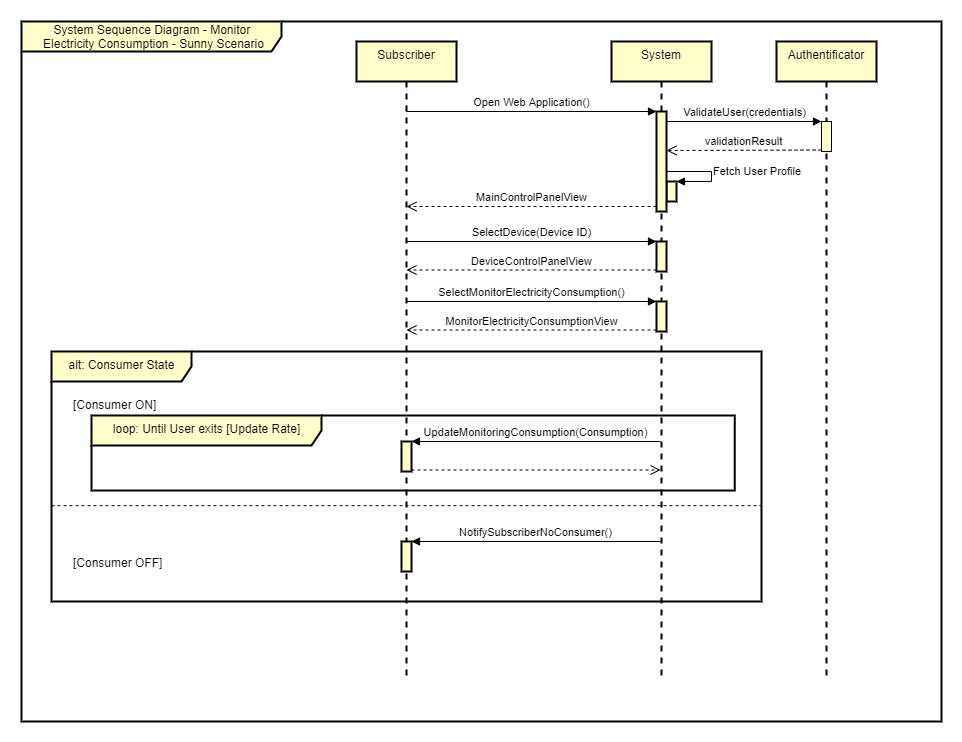

The diagram above was exported from draw.io. Its source (the exported page's mxGraphModel, read from the mxfile embedded in the PNG):
<mxGraphModel dx="1422" dy="832" grid="1" gridSize="10" guides="1" tooltips="1" connect="1" arrows="1" fold="1" page="1" pageScale="1" pageWidth="1169" pageHeight="827" math="0" shadow="0">
  <root>
    <mxCell id="0" />
    <mxCell id="1" parent="0" />
    <mxCell id="2" value="System Sequence Diagram - Monitor &lt;br&gt;Electricity Consumption - Sunny Scenario" style="shape=umlFrame;whiteSpace=wrap;html=1;width=260;height=30;boundedLbl=1;verticalAlign=middle;align=center;spacingLeft=5;strokeColor=#000000;strokeWidth=2;fillColor=#FFFFCC;gradientColor=none;" vertex="1" parent="1">
      <mxGeometry x="80" y="60" width="920" height="700" as="geometry" />
    </mxCell>
    <mxCell id="3" value="" style="html=1;points=[];perimeter=orthogonalPerimeter;strokeColor=#000000;strokeWidth=2;fillColor=#FFFFCC;gradientColor=none;verticalAlign=top;" vertex="1" parent="1">
      <mxGeometry x="725" y="220" width="10" height="20" as="geometry" />
    </mxCell>
    <mxCell id="4" value="Fetch User Profile" style="edgeStyle=orthogonalEdgeStyle;html=1;align=left;spacingLeft=2;endArrow=block;rounded=0;" edge="1" target="3" parent="1">
      <mxGeometry relative="1" as="geometry">
        <mxPoint x="720" y="210" as="sourcePoint" />
        <Array as="points">
          <mxPoint x="770" y="210" />
          <mxPoint x="770" y="220" />
        </Array>
      </mxGeometry>
    </mxCell>
    <mxCell id="5" value="Subscriber" style="shape=umlLifeline;perimeter=lifelinePerimeter;whiteSpace=wrap;html=1;container=1;collapsible=0;recursiveResize=0;outlineConnect=0;strokeColor=#000000;strokeWidth=2;fillColor=#FFFFCC;gradientColor=none;verticalAlign=top;" vertex="1" parent="1">
      <mxGeometry x="415" y="80" width="100" height="640" as="geometry" />
    </mxCell>
    <mxCell id="6" value="System" style="shape=umlLifeline;perimeter=lifelinePerimeter;whiteSpace=wrap;html=1;container=1;collapsible=0;recursiveResize=0;outlineConnect=0;strokeColor=#000000;strokeWidth=2;fillColor=#FFFFCC;gradientColor=none;verticalAlign=top;" vertex="1" parent="1">
      <mxGeometry x="670" y="80" width="100" height="640" as="geometry" />
    </mxCell>
    <mxCell id="7" value="Open Web Application()" style="html=1;verticalAlign=bottom;endArrow=block;entryX=0;entryY=0;" edge="1" target="24" parent="1">
      <mxGeometry relative="1" as="geometry">
        <mxPoint x="465" y="150" as="sourcePoint" />
      </mxGeometry>
    </mxCell>
    <mxCell id="8" value="MainControlPanelView" style="html=1;verticalAlign=bottom;endArrow=open;dashed=1;endSize=8;exitX=0;exitY=0.95;" edge="1" source="24" target="5" parent="1">
      <mxGeometry relative="1" as="geometry">
        <mxPoint x="465" y="207" as="targetPoint" />
      </mxGeometry>
    </mxCell>
    <mxCell id="9" value="" style="html=1;points=[];perimeter=orthogonalPerimeter;strokeColor=#000000;strokeWidth=2;fillColor=#FFFFCC;gradientColor=none;verticalAlign=top;" vertex="1" parent="1">
      <mxGeometry x="715" y="280" width="10" height="30" as="geometry" />
    </mxCell>
    <mxCell id="10" value="SelectDevice(Device ID)" style="html=1;verticalAlign=bottom;endArrow=block;entryX=0;entryY=0;" edge="1" source="5" target="9" parent="1">
      <mxGeometry relative="1" as="geometry">
        <mxPoint x="465" y="240" as="sourcePoint" />
      </mxGeometry>
    </mxCell>
    <mxCell id="11" value="DeviceControlPanelView" style="html=1;verticalAlign=bottom;endArrow=open;dashed=1;endSize=8;exitX=0;exitY=0.95;" edge="1" source="9" target="5" parent="1">
      <mxGeometry relative="1" as="geometry">
        <mxPoint x="465" y="268.5" as="targetPoint" />
      </mxGeometry>
    </mxCell>
    <mxCell id="12" value="" style="html=1;points=[];perimeter=orthogonalPerimeter;strokeColor=#000000;strokeWidth=2;fillColor=#FFFFCC;gradientColor=none;verticalAlign=top;" vertex="1" parent="1">
      <mxGeometry x="715" y="340" width="10" height="30" as="geometry" />
    </mxCell>
    <mxCell id="13" value="SelectMonitorElectricityConsumption()" style="html=1;verticalAlign=bottom;endArrow=block;entryX=0;entryY=0;" edge="1" source="5" target="12" parent="1">
      <mxGeometry relative="1" as="geometry">
        <mxPoint x="465" y="290" as="sourcePoint" />
      </mxGeometry>
    </mxCell>
    <mxCell id="14" value="MonitorElectricityConsumptionView" style="html=1;verticalAlign=bottom;endArrow=open;dashed=1;endSize=8;exitX=0;exitY=0.95;" edge="1" source="12" target="5" parent="1">
      <mxGeometry relative="1" as="geometry">
        <mxPoint x="465" y="318.5" as="targetPoint" />
      </mxGeometry>
    </mxCell>
    <mxCell id="15" value="alt: Consumer State" style="shape=umlFrame;tabWidth=110;tabHeight=30;tabPosition=left;html=1;boundedLbl=1;labelInHeader=1;width=140;height=30;strokeColor=#000000;strokeWidth=2;fillColor=#FFFFCC;gradientColor=none;verticalAlign=top;" vertex="1" parent="1">
      <mxGeometry x="110" y="390" width="710" height="250" as="geometry" />
    </mxCell>
    <mxCell id="16" value="[Consumer ON]" style="text" vertex="1" parent="15">
      <mxGeometry width="100" height="20" relative="1" as="geometry">
        <mxPoint x="20" y="40" as="offset" />
      </mxGeometry>
    </mxCell>
    <mxCell id="17" value="[Consumer OFF]" style="line;strokeWidth=1;dashed=1;labelPosition=center;verticalLabelPosition=bottom;align=left;verticalAlign=top;spacingLeft=20;spacingTop=15;" vertex="1" parent="15">
      <mxGeometry y="125" width="710" height="58.33333333333334" as="geometry" />
    </mxCell>
    <mxCell id="18" value="loop: Until User exits [Update Rate]" style="shape=umlFrame;tabPosition=left;html=1;boundedLbl=1;labelInHeader=1;width=230;height=30;strokeColor=#000000;strokeWidth=2;fillColor=#FFFFCC;gradientColor=none;verticalAlign=top;" vertex="1" parent="15">
      <mxGeometry x="40" y="64.00333333333334" width="643.21" height="75" as="geometry" />
    </mxCell>
    <mxCell id="19" value="UpdateMonitoringConsumption(Consumption)" style="html=1;verticalAlign=bottom;endArrow=block;entryX=1;entryY=0;" edge="1" source="6" target="21" parent="1">
      <mxGeometry relative="1" as="geometry">
        <mxPoint x="530" y="440" as="sourcePoint" />
      </mxGeometry>
    </mxCell>
    <mxCell id="20" value="" style="html=1;verticalAlign=bottom;endArrow=open;dashed=1;endSize=8;exitX=1;exitY=0.95;" edge="1" source="21" target="6" parent="1">
      <mxGeometry relative="1" as="geometry">
        <mxPoint x="530" y="497" as="targetPoint" />
      </mxGeometry>
    </mxCell>
    <mxCell id="21" value="" style="html=1;points=[];perimeter=orthogonalPerimeter;strokeColor=#000000;strokeWidth=2;fillColor=#FFFFCC;gradientColor=none;verticalAlign=top;" vertex="1" parent="1">
      <mxGeometry x="460" y="480" width="10" height="30" as="geometry" />
    </mxCell>
    <mxCell id="22" value="" style="html=1;points=[];perimeter=orthogonalPerimeter;strokeColor=#000000;strokeWidth=2;fillColor=#FFFFCC;gradientColor=none;verticalAlign=top;" vertex="1" parent="1">
      <mxGeometry x="460" y="580" width="10" height="30" as="geometry" />
    </mxCell>
    <mxCell id="23" value="NotifySubscriberNoConsumer()" style="html=1;verticalAlign=bottom;endArrow=block;entryX=1;entryY=0;" edge="1" source="6" target="22" parent="1">
      <mxGeometry relative="1" as="geometry">
        <mxPoint x="530" y="540" as="sourcePoint" />
      </mxGeometry>
    </mxCell>
    <mxCell id="24" value="" style="html=1;points=[];perimeter=orthogonalPerimeter;strokeColor=#000000;strokeWidth=2;fillColor=#FFFFCC;gradientColor=none;verticalAlign=top;" vertex="1" parent="1">
      <mxGeometry x="715" y="150" width="10" height="100" as="geometry" />
    </mxCell>
    <mxCell id="25" value="Authentificator" style="shape=umlLifeline;perimeter=lifelinePerimeter;whiteSpace=wrap;html=1;container=1;collapsible=0;recursiveResize=0;outlineConnect=0;strokeColor=#000000;strokeWidth=2;fillColor=#FFFFCC;gradientColor=none;verticalAlign=top;" vertex="1" parent="1">
      <mxGeometry x="835" y="80" width="100" height="640" as="geometry" />
    </mxCell>
    <mxCell id="26" value="" style="html=1;points=[];perimeter=orthogonalPerimeter;fillColor=#FFFFCC;" vertex="1" parent="1">
      <mxGeometry x="880" y="160" width="10" height="30" as="geometry" />
    </mxCell>
    <mxCell id="27" value="ValidateUser(credentials)" style="html=1;verticalAlign=bottom;endArrow=block;entryX=0;entryY=0;" edge="1" target="26" parent="1">
      <mxGeometry relative="1" as="geometry">
        <mxPoint x="725" y="160" as="sourcePoint" />
      </mxGeometry>
    </mxCell>
    <mxCell id="28" value="validationResult" style="html=1;verticalAlign=bottom;endArrow=open;dashed=1;endSize=8;exitX=0;exitY=0.95;entryX=1;entryY=0.39;entryDx=0;entryDy=0;entryPerimeter=0;" edge="1" source="26" target="24" parent="1">
      <mxGeometry relative="1" as="geometry">
        <mxPoint x="725" y="198" as="targetPoint" />
      </mxGeometry>
    </mxCell>
  </root>
</mxGraphModel>